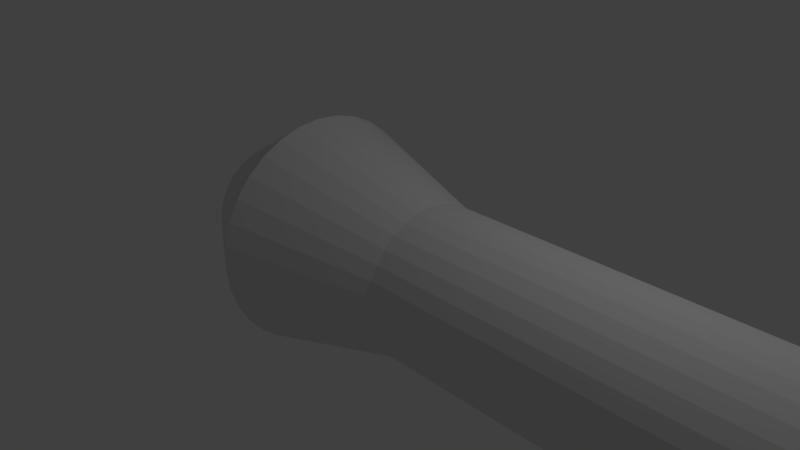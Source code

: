 # Source: Barrel.blend  (saved by Blender 2.76.0; exported with 4.5.12 LTS)
import bpy
from mathutils import Matrix  # noqa: F401  (used for matrix-valued properties, if any)

bpy.ops.wm.read_factory_settings(use_empty=True)
scene = bpy.context.scene
scene.name = 'Scene'

# ---- collections
col_collection_1 = bpy.data.collections.new('Collection 1'); scene.collection.children.link(col_collection_1)

# ---- world
world_world = bpy.data.worlds.new('World'); scene.world = world_world
world_world.color = (0.05088, 0.05088, 0.05088)
world_world.use_sun_shadow = False
world_world.sun_shadow_jitter_overblur = 0.0
world_world.cycles.sampling_method = 'MANUAL'
world_world.cycles.sample_map_resolution = 256

# ---- cameras
cam_camera = bpy.data.cameras.new('Camera')
cam_camera.clip_end = 100.0
cam_camera.lens = 35.0
cam_camera.sensor_width = 32.0
cam_camera.sensor_height = 18.0
cam_camera.ortho_scale = 7.314
cam_camera.dof.focus_distance = 0.0
cam_camera.dof.aperture_fstop = 128.0

# ---- lights
light_lamp = bpy.data.lights.new('Lamp', 'POINT')
light_lamp.transmission_factor = 0.0
light_lamp.cutoff_distance = 30.0
light_lamp.energy = 100.0
light_lamp.shadow_buffer_clip_start = 1.001
light_lamp.shadow_soft_size = 0.1
light_lamp.shadow_maximum_resolution = 0.006
light_lamp.use_absolute_resolution = True
light_lamp.cycles.use_multiple_importance_sampling = False

# ---- meshes
me_cylinder = bpy.data.meshes.new('Cylinder')
me_cylinder.from_pydata([(-6.912e-08, 1.582, -1.0), (0.0, 1.0, 1.0), (0.3087, 1.552, -1.0), (0.1951, 0.9808, 1.0), (0.6054, 1.462, -1.0), (0.3827, 0.9239, 1.0), (0.879, 1.315, -1.0), (0.5556, 0.8315, 1.0), (1.119, 1.119, -1.0), (0.7071, 0.7071, 1.0), (1.315, 0.879, -1.0), (0.8315, 0.5556, 1.0), (1.462, 0.6054, -1.0), (0.9239, 0.3827, 1.0), (1.552, 0.3087, -1.0), (0.9808, 0.1951, 1.0), (1.582, -4.645e-08, -1.0), (1.0, 7.55e-08, 1.0), (1.552, -0.3087, -1.0), (0.9808, -0.1951, 1.0), (1.462, -0.6054, -1.0), (0.9239, -0.3827, 1.0), (1.315, -0.879, -1.0), (0.8315, -0.5556, 1.0), (1.119, -1.119, -1.0), (0.7071, -0.7071, 1.0), (0.879, -1.315, -1.0), (0.5556, -0.8315, 1.0), (0.6054, -1.462, -1.0), (0.3827, -0.9239, 1.0), (0.3087, -1.552, -1.0), (0.1951, -0.9808, 1.0), (-5.846e-07, -1.582, -1.0), (-3.258e-07, -1.0, 1.0), (-0.3087, -1.552, -1.0), (-0.1951, -0.9808, 1.0), (-0.6054, -1.462, -1.0), (-0.3827, -0.9239, 1.0), (-0.879, -1.315, -1.0), (-0.5556, -0.8315, 1.0), (-1.119, -1.119, -1.0), (-0.7071, -0.7071, 1.0), (-1.315, -0.879, -1.0), (-0.8315, -0.5556, 1.0), (-1.462, -0.6054, -1.0), (-0.9239, -0.3827, 1.0), (-1.552, -0.3087, -1.0), (-0.9808, -0.1951, 1.0), (-1.582, 1.362e-06, -1.0), (-1.0, 9.656e-07, 1.0), (-1.552, 0.3087, -1.0), (-0.9808, 0.1951, 1.0), (-1.462, 0.6054, -1.0), (-0.9239, 0.3827, 1.0), (-1.315, 0.879, -1.0), (-0.8315, 0.5556, 1.0), (-1.119, 1.119, -1.0), (-0.7071, 0.7071, 1.0), (-0.879, 1.315, -1.0), (-0.5556, 0.8315, 1.0), (-0.6054, 1.462, -1.0), (-0.3827, 0.9239, 1.0), (-0.3087, 1.552, -1.0), (-0.1951, 0.9808, 1.0), (0.1951, 0.9808, 6.0), (-3.342e-07, 1.0, 6.0), (0.3827, 0.9239, 6.0), (0.5556, 0.8315, 6.0), (0.7071, 0.7071, 6.0), (0.8315, 0.5556, 6.0), (0.9239, 0.3827, 6.0), (0.9808, 0.1951, 6.0), (1.0, 7.55e-08, 6.0), (0.9808, -0.1951, 6.0), (0.9239, -0.3827, 6.0), (0.8315, -0.5556, 6.0), (0.7071, -0.7071, 6.0), (0.5556, -0.8315, 6.0), (0.3827, -0.9239, 6.0), (0.1951, -0.9808, 6.0), (-6.6e-07, -1.0, 6.0), (-0.1951, -0.9808, 6.0), (-0.3827, -0.9239, 6.0), (-0.5556, -0.8315, 6.0), (-0.7071, -0.7071, 6.0), (-0.8315, -0.5556, 6.0), (-0.9239, -0.3827, 6.0), (-0.9808, -0.1951, 6.0), (-1.0, 9.656e-07, 6.0), (-0.9808, 0.1951, 6.0), (-0.9239, 0.3827, 6.0), (-0.8315, 0.5556, 6.0), (-0.7071, 0.7071, 6.0), (-0.5556, 0.8315, 6.0), (-0.3827, 0.9239, 6.0), (-0.1951, 0.9808, 6.0), (-4.165e-08, 0.9146, -2.128), (0.1784, 0.897, -2.128), (0.35, 0.8449, -2.128), (0.5081, 0.7604, -2.128), (0.6467, 0.6467, -2.128), (0.7604, 0.5081, -2.128), (0.8449, 0.35, -2.128), (0.897, 0.1784, -2.128), (0.9146, 9.89e-08, -2.128), (0.897, -0.1784, -2.128), (0.8449, -0.35, -2.128), (0.7604, -0.5081, -2.128), (0.6467, -0.6467, -2.128), (0.5081, -0.7604, -2.128), (0.35, -0.8449, -2.128), (0.1784, -0.897, -2.128), (-3.396e-07, -0.9146, -2.128), (-0.1784, -0.897, -2.128), (-0.35, -0.8449, -2.128), (-0.5081, -0.7604, -2.128), (-0.6467, -0.6467, -2.128), (-0.7604, -0.5081, -2.128), (-0.8449, -0.35, -2.128), (-0.897, -0.1784, -2.128), (-0.9146, 9.129e-07, -2.128), (-0.897, 0.1784, -2.128), (-0.8449, 0.35, -2.128), (-0.7604, 0.5081, -2.128), (-0.6467, 0.6467, -2.128), (-0.5081, 0.7604, -2.128), (-0.35, 0.8449, -2.128), (-0.1784, 0.897, -2.128)], [], [(0, 1, 3, 2), (2, 3, 5, 4), (4, 5, 7, 6), (6, 7, 9, 8), (8, 9, 11, 10), (10, 11, 13, 12), (12, 13, 15, 14), (14, 15, 17, 16), (16, 17, 19, 18), (18, 19, 21, 20), (20, 21, 23, 22), (22, 23, 25, 24), (24, 25, 27, 26), (26, 27, 29, 28), (28, 29, 31, 30), (30, 31, 33, 32), (32, 33, 35, 34), (34, 35, 37, 36), (36, 37, 39, 38), (38, 39, 41, 40), (40, 41, 43, 42), (42, 43, 45, 44), (44, 45, 47, 46), (46, 47, 49, 48), (48, 49, 51, 50), (50, 51, 53, 52), (52, 53, 55, 54), (54, 55, 57, 56), (56, 57, 59, 58), (58, 59, 61, 60), (57, 55, 91, 92), (62, 63, 1, 0), (60, 61, 63, 62), (10, 12, 102, 101), (64, 65, 95, 94, 93, 92, 91, 90, 89, 88, 87, 86, 85, 84, 83, 82, 81, 80, 79, 78, 77, 76, 75, 74, 73, 72, 71, 70, 69, 68, 67, 66), (13, 11, 69, 70), (31, 29, 78, 79), (49, 47, 87, 88), (5, 3, 64, 66), (23, 21, 74, 75), (41, 39, 83, 84), (59, 57, 92, 93), (15, 13, 70, 71), (33, 31, 79, 80), (51, 49, 88, 89), (7, 5, 66, 67), (25, 23, 75, 76), (43, 41, 84, 85), (61, 59, 93, 94), (17, 15, 71, 72), (35, 33, 80, 81), (53, 51, 89, 90), (9, 7, 67, 68), (27, 25, 76, 77), (45, 43, 85, 86), (63, 61, 94, 95), (19, 17, 72, 73), (37, 35, 81, 82), (55, 53, 90, 91), (11, 9, 68, 69), (29, 27, 77, 78), (47, 45, 86, 87), (3, 1, 65, 64), (1, 63, 95, 65), (21, 19, 73, 74), (39, 37, 82, 83), (96, 97, 98, 99, 100, 101, 102, 103, 104, 105, 106, 107, 108, 109, 110, 111, 112, 113, 114, 115, 116, 117, 118, 119, 120, 121, 122, 123, 124, 125, 126, 127), (28, 30, 111, 110), (46, 48, 120, 119), (2, 4, 98, 97), (20, 22, 107, 106), (38, 40, 116, 115), (56, 58, 125, 124), (12, 14, 103, 102), (30, 32, 112, 111), (48, 50, 121, 120), (4, 6, 99, 98), (22, 24, 108, 107), (40, 42, 117, 116), (58, 60, 126, 125), (14, 16, 104, 103), (32, 34, 113, 112), (50, 52, 122, 121), (6, 8, 100, 99), (24, 26, 109, 108), (42, 44, 118, 117), (60, 62, 127, 126), (16, 18, 105, 104), (34, 36, 114, 113), (52, 54, 123, 122), (8, 10, 101, 100), (26, 28, 110, 109), (44, 46, 119, 118), (0, 2, 97, 96), (62, 0, 96, 127), (18, 20, 106, 105), (36, 38, 115, 114), (54, 56, 124, 123)])
me_cylinder.use_remesh_preserve_volume = False
me_cylinder.use_remesh_preserve_attributes = False
me_cylinder.use_mirror_vertex_groups = False
me_cylinder.update()

# ---- objects
ob_cylinder = bpy.data.objects.new('Cylinder', me_cylinder)
ob_lamp = bpy.data.objects.new('Lamp', light_lamp)
ob_camera = bpy.data.objects.new('Camera', cam_camera)

# ---- transforms, parenting, visibility, modifiers, constraints
ob_cylinder.location = (0.0, 0.0, 0.0)
ob_cylinder.rotation_euler = (0.0, 1.571, 0.0)
ob_cylinder.lineart.crease_threshold = 0.0
ob_lamp.location = (4.076, 1.005, 5.904)
ob_lamp.rotation_euler = (0.6503, 0.05522, 1.866)
ob_lamp.lock_rotations_4d = False
ob_lamp.empty_display_type = 'ARROWS'
ob_lamp.color = (0.0, 0.0, 0.0, 0.0)
ob_lamp.lineart.crease_threshold = 0.0
ob_camera.location = (7.481, -6.508, 5.344)
ob_camera.rotation_euler = (1.109, 0.01082, 0.8149)
ob_camera.lock_rotations_4d = False
ob_camera.empty_display_type = 'ARROWS'
ob_camera.color = (0.0, 0.0, 0.0, 0.0)
ob_camera.display_type = 'WIRE'
ob_camera.lineart.crease_threshold = 0.0

# ---- collection membership
col_collection_1.objects.link(ob_cylinder)
col_collection_1.objects.link(ob_lamp)
col_collection_1.objects.link(ob_camera)

# ---- scene / render settings (as saved in the file)
scene.camera = ob_camera
scene.frame_start = 1; scene.frame_end = 250; scene.frame_set(1)
scene.render.engine = 'BLENDER_EEVEE_NEXT'
scene.render.resolution_percentage = 50
scene.render.dither_intensity = 0.0
scene.cycles.use_denoising = False
scene.cycles.samples = 10
scene.cycles.sampling_pattern = 'TABULATED_SOBOL'
scene.cycles.light_sampling_threshold = 0.0
scene.cycles.use_adaptive_sampling = False
scene.cycles.use_light_tree = False
scene.cycles.blur_glossy = 0.0
scene.cycles.pixel_filter_type = 'GAUSSIAN'
scene.cycles.sample_clamp_indirect = 0.0
scene.view_settings.view_transform = 'Standard'
bpy.context.view_layer.update()
